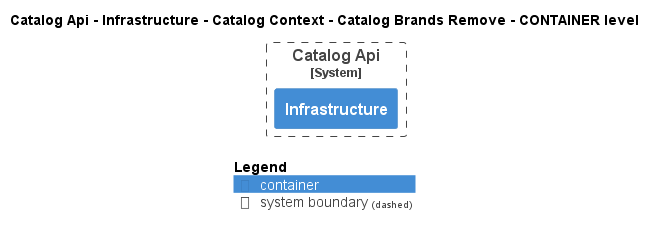

The diagram above was rendered by PlantUML. Its source (embedded in the PNG):
@startuml
!pragma layout smetana
!include ..\..\..\..\..\..\..\..\.c4s\C4_Container.puml

AddElementTag("state:new", $bgColor=green, $fontColor=#ffffff, $borderColor=green, $shadowing="False")
AddElementTag("state:changed", $bgColor=orange, $fontColor=#ffffff, $borderColor=orange, $shadowing="False")
AddElementTag("state:removed", $bgColor=red, $fontColor=#ffffff, $borderColor=red, $shadowing="False")

AddRelTag("state:new", $textColor=green, $lineColor=green)
AddRelTag("state:changed", $textColor=orange, $lineColor=orange)
AddRelTag("state:removed", $textColor=red, $lineColor=red)

SHOW_PERSON_PORTRAIT()
LAYOUT_TOP_DOWN()

skinparam linetype polyline

title Catalog Api - Infrastructure - Catalog Context - Catalog Brands Remove - CONTAINER level


System_Boundary(dotnet.eShop.Architecture.SoftwareSystems.CatalogApi, "Catalog Api") {
    Container(dotnet.eShop.Architecture.SoftwareSystems.CatalogApi.Containers.Infrastructure, "Infrastructure", "", "")
}




SHOW_LEGEND()
@enduml